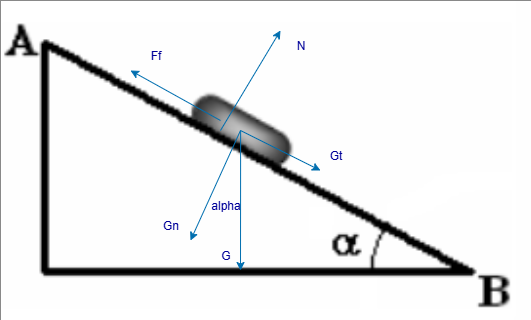

The diagram above was exported from draw.io. Its source (the exported page's mxGraphModel, read from the mxfile embedded in the PNG):
<mxGraphModel dx="732" dy="618" grid="1" gridSize="10" guides="1" tooltips="1" connect="1" arrows="1" fold="1" page="1" pageScale="1" pageWidth="850" pageHeight="1100" math="0" shadow="0">
  <root>
    <mxCell id="0" />
    <mxCell id="1" parent="0" />
    <mxCell id="_ogs38Kjq4BndE2qjWjB-1" value="" style="shape=image;verticalLabelPosition=bottom;labelBackgroundColor=default;verticalAlign=top;aspect=fixed;imageAspect=0;image=data:image/png,(base64 omitted: 12216 chars);" vertex="1" parent="1">
      <mxGeometry x="110" y="140" width="530.73" height="320" as="geometry" />
    </mxCell>
    <mxCell id="_ogs38Kjq4BndE2qjWjB-2" value="" style="edgeStyle=none;orthogonalLoop=1;jettySize=auto;html=1;rounded=0;fillColor=#1ba1e2;strokeColor=#006EAF;" edge="1" parent="1">
      <mxGeometry width="100" relative="1" as="geometry">
        <mxPoint x="350.13" y="270" as="sourcePoint" />
        <mxPoint x="350" y="410" as="targetPoint" />
        <Array as="points" />
      </mxGeometry>
    </mxCell>
    <mxCell id="_ogs38Kjq4BndE2qjWjB-3" value="&lt;font style=&quot;color: rgb(0, 0, 153);&quot;&gt;G&lt;/font&gt;" style="text;html=1;align=center;verticalAlign=middle;resizable=0;points=[];autosize=1;strokeColor=none;fillColor=none;" vertex="1" parent="1">
      <mxGeometry x="320" y="380" width="30" height="30" as="geometry" />
    </mxCell>
    <mxCell id="_ogs38Kjq4BndE2qjWjB-4" value="" style="edgeStyle=none;orthogonalLoop=1;jettySize=auto;html=1;rounded=0;fillColor=#1ba1e2;strokeColor=#006EAF;" edge="1" parent="1">
      <mxGeometry width="100" relative="1" as="geometry">
        <mxPoint x="350" y="270" as="sourcePoint" />
        <mxPoint x="430" y="310" as="targetPoint" />
        <Array as="points" />
      </mxGeometry>
    </mxCell>
    <mxCell id="_ogs38Kjq4BndE2qjWjB-5" value="&lt;font style=&quot;color: rgb(0, 0, 153);&quot;&gt;Gt&lt;/font&gt;" style="text;html=1;align=center;verticalAlign=middle;resizable=0;points=[];autosize=1;strokeColor=none;fillColor=none;" vertex="1" parent="1">
      <mxGeometry x="425" y="280" width="40" height="30" as="geometry" />
    </mxCell>
    <mxCell id="_ogs38Kjq4BndE2qjWjB-6" value="" style="edgeStyle=none;orthogonalLoop=1;jettySize=auto;html=1;rounded=0;fillColor=#1ba1e2;strokeColor=#006EAF;" edge="1" parent="1">
      <mxGeometry width="100" relative="1" as="geometry">
        <mxPoint x="350" y="270" as="sourcePoint" />
        <mxPoint x="300" y="380" as="targetPoint" />
        <Array as="points" />
      </mxGeometry>
    </mxCell>
    <mxCell id="_ogs38Kjq4BndE2qjWjB-7" value="&lt;font style=&quot;color: rgb(0, 0, 153);&quot;&gt;Gn&lt;/font&gt;" style="text;html=1;align=center;verticalAlign=middle;resizable=0;points=[];autosize=1;strokeColor=none;fillColor=none;" vertex="1" parent="1">
      <mxGeometry x="260" y="350" width="40" height="30" as="geometry" />
    </mxCell>
    <mxCell id="_ogs38Kjq4BndE2qjWjB-8" value="" style="edgeStyle=none;orthogonalLoop=1;jettySize=auto;html=1;rounded=0;fillColor=#1ba1e2;strokeColor=#006EAF;" edge="1" parent="1">
      <mxGeometry width="100" relative="1" as="geometry">
        <mxPoint x="330" y="270" as="sourcePoint" />
        <mxPoint x="390" y="170" as="targetPoint" />
        <Array as="points" />
      </mxGeometry>
    </mxCell>
    <mxCell id="_ogs38Kjq4BndE2qjWjB-9" value="&lt;font style=&quot;color: rgb(0, 0, 153);&quot;&gt;N&lt;/font&gt;" style="text;html=1;align=center;verticalAlign=middle;resizable=0;points=[];autosize=1;strokeColor=none;fillColor=none;" vertex="1" parent="1">
      <mxGeometry x="395" y="170" width="30" height="30" as="geometry" />
    </mxCell>
    <mxCell id="_ogs38Kjq4BndE2qjWjB-10" value="" style="edgeStyle=none;orthogonalLoop=1;jettySize=auto;html=1;rounded=0;fillColor=#1ba1e2;strokeColor=#006EAF;" edge="1" parent="1">
      <mxGeometry width="100" relative="1" as="geometry">
        <mxPoint x="330" y="260" as="sourcePoint" />
        <mxPoint x="240" y="210" as="targetPoint" />
        <Array as="points" />
      </mxGeometry>
    </mxCell>
    <mxCell id="_ogs38Kjq4BndE2qjWjB-11" value="&lt;font style=&quot;color: rgb(0, 0, 153);&quot;&gt;Ff&lt;/font&gt;" style="text;html=1;align=center;verticalAlign=middle;resizable=0;points=[];autosize=1;strokeColor=none;fillColor=none;" vertex="1" parent="1">
      <mxGeometry x="250" y="180" width="30" height="30" as="geometry" />
    </mxCell>
    <mxCell id="_ogs38Kjq4BndE2qjWjB-12" value="&lt;font style=&quot;color: rgb(0, 0, 153);&quot;&gt;alpha&lt;/font&gt;" style="text;html=1;align=center;verticalAlign=middle;resizable=0;points=[];autosize=1;strokeColor=none;fillColor=none;" vertex="1" parent="1">
      <mxGeometry x="310" y="330" width="50" height="30" as="geometry" />
    </mxCell>
  </root>
</mxGraphModel>